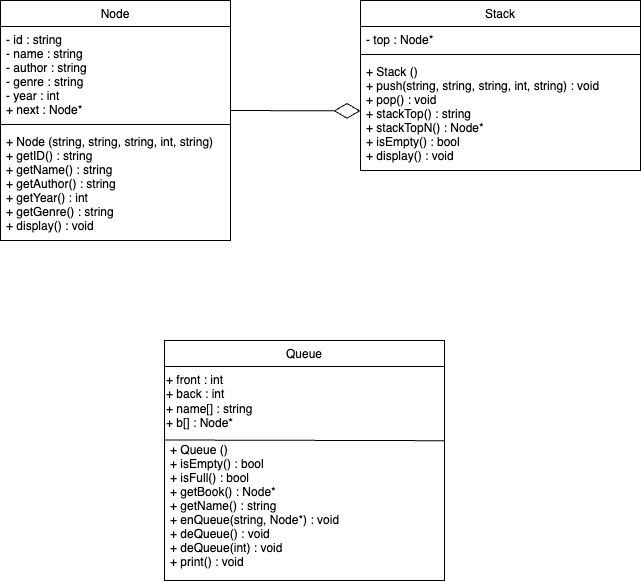

The diagram above was exported from draw.io. Its source (the exported page's mxGraphModel, read from the mxfile embedded in the PNG):
<mxGraphModel dx="1493" dy="758" grid="1" gridSize="10" guides="1" tooltips="1" connect="1" arrows="1" fold="1" page="1" pageScale="1" pageWidth="827" pageHeight="1169" math="0" shadow="0">
  <root>
    <mxCell id="WIyWlLk6GJQsqaUBKTNV-0" />
    <mxCell id="WIyWlLk6GJQsqaUBKTNV-1" parent="WIyWlLk6GJQsqaUBKTNV-0" />
    <mxCell id="zkfFHV4jXpPFQw0GAbJ--17" value="Node" style="swimlane;fontStyle=0;align=center;verticalAlign=top;childLayout=stackLayout;horizontal=1;startSize=26;horizontalStack=0;resizeParent=1;resizeLast=0;collapsible=1;marginBottom=0;rounded=0;shadow=0;strokeWidth=1;" parent="WIyWlLk6GJQsqaUBKTNV-1" vertex="1">
      <mxGeometry x="120" y="130" width="230" height="240" as="geometry">
        <mxRectangle x="550" y="140" width="160" height="26" as="alternateBounds" />
      </mxGeometry>
    </mxCell>
    <mxCell id="zkfFHV4jXpPFQw0GAbJ--18" value="- id : string&#10;- name : string&#10;- author : string&#10;- genre : string&#10;- year : int&#10;+ next : Node*" style="text;align=left;verticalAlign=top;spacingLeft=4;spacingRight=4;overflow=hidden;rotatable=0;points=[[0,0.5],[1,0.5]];portConstraint=eastwest;" parent="zkfFHV4jXpPFQw0GAbJ--17" vertex="1">
      <mxGeometry y="26" width="230" height="94" as="geometry" />
    </mxCell>
    <mxCell id="zkfFHV4jXpPFQw0GAbJ--23" value="" style="line;html=1;strokeWidth=1;align=left;verticalAlign=middle;spacingTop=-1;spacingLeft=3;spacingRight=3;rotatable=0;labelPosition=right;points=[];portConstraint=eastwest;" parent="zkfFHV4jXpPFQw0GAbJ--17" vertex="1">
      <mxGeometry y="120" width="230" height="8" as="geometry" />
    </mxCell>
    <mxCell id="zkfFHV4jXpPFQw0GAbJ--24" value="+ Node (string, string, string, int, string)&#10;+ getID() : string&#10;+ getName() : string&#10;+ getAuthor() : string&#10;+ getYear() : int&#10;+ getGenre() : string&#10;+ display() : void" style="text;align=left;verticalAlign=top;spacingLeft=4;spacingRight=4;overflow=hidden;rotatable=0;points=[[0,0.5],[1,0.5]];portConstraint=eastwest;" parent="zkfFHV4jXpPFQw0GAbJ--17" vertex="1">
      <mxGeometry y="128" width="230" height="112" as="geometry" />
    </mxCell>
    <mxCell id="glgTkARJ24AOmepMHS_Z-1" value="Stack" style="swimlane;fontStyle=0;align=center;verticalAlign=top;childLayout=stackLayout;horizontal=1;startSize=26;horizontalStack=0;resizeParent=1;resizeLast=0;collapsible=1;marginBottom=0;rounded=0;shadow=0;strokeWidth=1;" vertex="1" parent="WIyWlLk6GJQsqaUBKTNV-1">
      <mxGeometry x="480" y="130" width="280" height="170" as="geometry">
        <mxRectangle x="550" y="140" width="160" height="26" as="alternateBounds" />
      </mxGeometry>
    </mxCell>
    <mxCell id="glgTkARJ24AOmepMHS_Z-2" value="- top : Node*" style="text;align=left;verticalAlign=top;spacingLeft=4;spacingRight=4;overflow=hidden;rotatable=0;points=[[0,0.5],[1,0.5]];portConstraint=eastwest;" vertex="1" parent="glgTkARJ24AOmepMHS_Z-1">
      <mxGeometry y="26" width="280" height="24" as="geometry" />
    </mxCell>
    <mxCell id="glgTkARJ24AOmepMHS_Z-3" value="" style="line;html=1;strokeWidth=1;align=left;verticalAlign=middle;spacingTop=-1;spacingLeft=3;spacingRight=3;rotatable=0;labelPosition=right;points=[];portConstraint=eastwest;" vertex="1" parent="glgTkARJ24AOmepMHS_Z-1">
      <mxGeometry y="50" width="280" height="8" as="geometry" />
    </mxCell>
    <mxCell id="glgTkARJ24AOmepMHS_Z-4" value="+ Stack ()&#10;+ push(string, string, string, int, string) : void&#10;+ pop() : void&#10;+ stackTop() : string&#10;+ stackTopN() : Node*&#10;+ isEmpty() : bool&#10;+ display() : void" style="text;align=left;verticalAlign=top;spacingLeft=4;spacingRight=4;overflow=hidden;rotatable=0;points=[[0,0.5],[1,0.5]];portConstraint=eastwest;" vertex="1" parent="glgTkARJ24AOmepMHS_Z-1">
      <mxGeometry y="58" width="280" height="112" as="geometry" />
    </mxCell>
    <mxCell id="glgTkARJ24AOmepMHS_Z-6" value="" style="endArrow=diamondThin;endFill=0;endSize=24;html=1;rounded=0;entryX=0;entryY=0.468;entryDx=0;entryDy=0;entryPerimeter=0;" edge="1" parent="WIyWlLk6GJQsqaUBKTNV-1" target="glgTkARJ24AOmepMHS_Z-4">
      <mxGeometry width="160" relative="1" as="geometry">
        <mxPoint x="350" y="240" as="sourcePoint" />
        <mxPoint x="530" y="270" as="targetPoint" />
      </mxGeometry>
    </mxCell>
    <mxCell id="x3GOxKHrkKnBDrwhH_i4-4" value="Queue" style="swimlane;fontStyle=0;align=center;verticalAlign=top;childLayout=stackLayout;horizontal=1;startSize=26;horizontalStack=0;resizeParent=1;resizeLast=0;collapsible=1;marginBottom=0;rounded=0;shadow=0;strokeWidth=1;" vertex="1" parent="WIyWlLk6GJQsqaUBKTNV-1">
      <mxGeometry x="284" y="470" width="280" height="240" as="geometry">
        <mxRectangle x="550" y="140" width="160" height="26" as="alternateBounds" />
      </mxGeometry>
    </mxCell>
    <mxCell id="x3GOxKHrkKnBDrwhH_i4-5" value="+ front : int&lt;br&gt;+ back : int&lt;br&gt;&lt;div style=&quot;&quot;&gt;&lt;span style=&quot;background-color: initial;&quot;&gt;+ name[] : string&lt;/span&gt;&lt;/div&gt;+ b[] : Node*" style="text;html=1;align=left;verticalAlign=middle;resizable=0;points=[];autosize=1;strokeColor=none;fillColor=none;" vertex="1" parent="x3GOxKHrkKnBDrwhH_i4-4">
      <mxGeometry y="26" width="280" height="70" as="geometry" />
    </mxCell>
    <mxCell id="x3GOxKHrkKnBDrwhH_i4-6" value="+ Queue ()&#10;+ isEmpty() : bool&#10;+ isFull() : bool&#10;+ getBook() : Node*&#10;+ getName() : string&#10;+ enQueue(string, Node*) : void&#10;+ deQueue() : void&#10;+ deQueue(int) : void&#10;+ print() : void" style="text;align=left;verticalAlign=top;spacingLeft=4;spacingRight=4;overflow=hidden;rotatable=0;points=[[0,0.5],[1,0.5]];portConstraint=eastwest;" vertex="1" parent="x3GOxKHrkKnBDrwhH_i4-4">
      <mxGeometry y="96" width="280" height="140" as="geometry" />
    </mxCell>
    <mxCell id="x3GOxKHrkKnBDrwhH_i4-7" value="" style="endArrow=none;html=1;rounded=0;exitX=-0.002;exitY=0.025;exitDx=0;exitDy=0;exitPerimeter=0;entryX=1.002;entryY=0.03;entryDx=0;entryDy=0;entryPerimeter=0;" edge="1" parent="x3GOxKHrkKnBDrwhH_i4-4" source="x3GOxKHrkKnBDrwhH_i4-6" target="x3GOxKHrkKnBDrwhH_i4-6">
      <mxGeometry width="50" height="50" relative="1" as="geometry">
        <mxPoint x="116" y="-20" as="sourcePoint" />
        <mxPoint x="276" y="100" as="targetPoint" />
      </mxGeometry>
    </mxCell>
  </root>
</mxGraphModel>